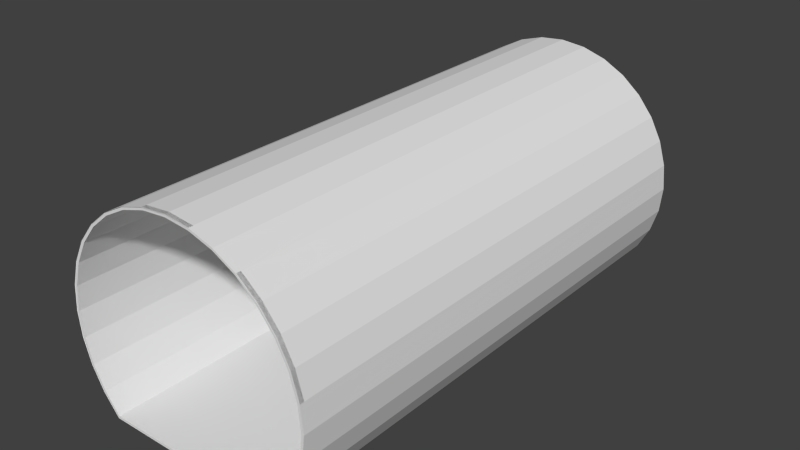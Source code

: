 # Source: BLENDER_Kanalgang_Gerade.blend  (saved by Blender 2.73.0; exported with 4.5.12 LTS)
import bpy
from mathutils import Matrix  # noqa: F401  (used for matrix-valued properties, if any)

bpy.ops.wm.read_factory_settings(use_empty=True)
scene = bpy.context.scene
scene.name = 'Scene'

# ---- collections
col_collection_1 = bpy.data.collections.new('Collection 1'); scene.collection.children.link(col_collection_1)

# ---- world
world_world = bpy.data.worlds.new('World'); scene.world = world_world
world_world.color = (0.05088, 0.05088, 0.05088)
world_world.use_sun_shadow = False
world_world.sun_shadow_jitter_overblur = 0.0
world_world.cycles.sampling_method = 'MANUAL'
world_world.cycles.sample_map_resolution = 256

# ---- meshes
me_cube_001 = bpy.data.meshes.new('Cube.001')
me_cube_001.from_pydata([(-0.9787, -0.6389, -0.2518), (-0.9599, -0.6389, -0.4427), (-0.9042, -0.6389, -0.6263), (-0.8138, -0.6389, -0.7955), (-0.6921, -0.6389, -0.9438), (0.6921, -0.6389, -0.9438), (0.8138, -0.6389, -0.7955), (0.9042, -0.6389, -0.6263), (0.9599, -0.6389, -0.4427), (0.9787, -0.6389, -0.2518), (0.9599, -0.6389, -0.06082), (0.9042, -0.6389, 0.1228), (0.8138, -0.6389, 0.292), (0.6921, -0.6389, 0.4403), (0.5438, -0.6389, 0.562), (0.3745, -0.6389, 0.6525), (0.1909, -0.6389, 0.7082), (-3.117e-07, -0.6389, 0.727), (-0.1909, -0.6389, 0.7082), (-0.3745, -0.6389, 0.6525), (-0.5438, -0.6389, 0.562), (-0.6921, -0.6389, 0.4403), (-0.8138, -0.6389, 0.292), (-0.9042, -0.6389, 0.1228), (-0.9599, -0.6389, -0.06082), (-0.9787, -0.656, -0.2518), (-0.9599, -0.6563, -0.06082), (-0.9042, -0.6565, 0.1228), (-0.8138, -0.6568, 0.292), (-0.6921, -0.657, 0.4403), (-0.5438, -0.6572, 0.562), (-0.3745, -0.6573, 0.6525), (-0.1909, -0.6574, 0.7082), (-3.117e-07, -0.6574, 0.727), (0.1909, -0.6574, 0.7082), (0.3745, -0.6573, 0.6525), (0.5438, -0.6572, 0.562), (0.6921, -0.657, 0.4403), (0.8138, -0.6568, 0.292), (0.9042, -0.6565, 0.1228), (0.9599, -0.6563, -0.06082), (0.9787, -0.656, -0.2518), (0.9599, -0.6557, -0.4427), (0.9042, -0.6554, -0.6263), (0.8138, -0.6552, -0.7955), (0.6921, -0.655, -0.9438), (-0.6921, -0.655, -0.9438), (-0.8138, -0.6552, -0.7955), (-0.9042, -0.6554, -0.6263), (-0.9599, -0.6557, -0.4427), (0.6921, -0.6549, -0.9438), (0.6921, 1.303, -0.9438), (0.8138, 1.303, -0.7955), (0.8138, -0.6549, -0.7955), (-0.6921, -0.6549, -0.9439), (-0.6921, 1.303, -0.9438), (0.9042, 1.303, -0.6263), (0.9042, -0.6549, -0.6263), (-0.8138, -0.6549, -0.7955), (-0.8138, 1.303, -0.7955), (0.9599, 1.303, -0.4427), (0.9599, -0.6549, -0.4427), (-0.9042, -0.6549, -0.6263), (-0.9042, 1.303, -0.6263), (0.9788, 1.303, -0.2518), (0.9788, -0.6549, -0.2518), (-0.9599, -0.6549, -0.4427), (-0.9599, 1.303, -0.4427), (0.9599, 1.303, -0.06082), (0.9599, -0.6549, -0.06082), (-0.9788, -0.6549, -0.2518), (-0.9788, 1.303, -0.2518), (0.9042, 1.303, 0.1228), (0.9042, -0.6549, 0.1228), (-0.9599, -0.6549, -0.06082), (-0.9599, 1.303, -0.06082), (0.8138, 1.303, 0.292), (0.8138, -0.6549, 0.292), (-0.9042, -0.6549, 0.1228), (-0.9042, 1.303, 0.1228), (0.6921, 1.303, 0.4403), (0.6921, -0.6549, 0.4403), (-0.8138, -0.6549, 0.292), (-0.8138, 1.303, 0.292), (0.5438, 1.303, 0.562), (0.5438, -0.6549, 0.562), (-0.6921, -0.6549, 0.4403), (-0.6921, 1.303, 0.4403), (0.3746, 1.303, 0.6525), (0.3746, -0.6549, 0.6525), (-0.5438, -0.6549, 0.562), (-0.5438, 1.303, 0.562), (0.1909, 1.303, 0.7082), (0.1909, -0.6549, 0.7082), (-0.3746, -0.6549, 0.6525), (-0.3746, 1.303, 0.6525), (-2.875e-07, 1.303, 0.727), (-2.875e-07, -0.6549, 0.727), (-0.1909, -0.6549, 0.7082), (-0.1909, 1.303, 0.7082), (0.6835, -0.6549, -0.9258), (0.6835, 1.303, -0.9258), (0.7972, 1.303, -0.7844), (0.7972, -0.6549, -0.7844), (-0.6835, -0.6549, -0.9258), (-0.6835, 1.303, -0.9258), (0.8858, 1.303, -0.6187), (0.8858, -0.6549, -0.6187), (-0.7972, -0.6549, -0.7844), (-0.7972, 1.303, -0.7844), (0.9403, 1.303, -0.4388), (0.9403, -0.6549, -0.4388), (-0.8858, -0.6549, -0.6187), (-0.8858, 1.303, -0.6187), (0.9588, 1.303, -0.2518), (0.9588, -0.6549, -0.2518), (-0.9403, -0.6549, -0.4388), (-0.9403, 1.303, -0.4388), (0.9403, 1.303, -0.06472), (0.9403, -0.6549, -0.06472), (-0.9588, -0.6549, -0.2518), (-0.9588, 1.303, -0.2518), (0.8858, 1.303, 0.1151), (0.8858, -0.6549, 0.1151), (-0.9403, -0.6549, -0.06473), (-0.9403, 1.303, -0.06473), (0.7972, 1.303, 0.2809), (0.7972, -0.6549, 0.2809), (-0.8858, -0.6549, 0.1151), (-0.8858, 1.303, 0.1151), (0.6779, 1.303, 0.4262), (0.6779, -0.6549, 0.4262), (-0.7972, -0.6549, 0.2809), (-0.7972, 1.303, 0.2809), (0.5327, 1.303, 0.5454), (0.5327, -0.6549, 0.5454), (-0.6779, -0.6549, 0.4262), (-0.6779, 1.303, 0.4262), (0.3669, 1.303, 0.634), (0.3669, -0.6549, 0.634), (-0.5327, -0.6549, 0.5454), (-0.5327, 1.303, 0.5454), (0.187, 1.303, 0.6886), (0.187, -0.6549, 0.6886), (-0.3669, -0.6549, 0.634), (-0.3669, 1.303, 0.634), (-2.875e-07, 1.303, 0.707), (-2.875e-07, -0.6549, 0.707), (-0.187, -0.6549, 0.6886), (-0.187, 1.303, 0.6886)], [], [(45, 44, 6, 5), (46, 45, 5, 4), (44, 43, 7, 6), (47, 46, 4, 3), (43, 42, 8, 7), (48, 47, 3, 2), (42, 41, 9, 8), (49, 48, 2, 1), (41, 40, 10, 9), (25, 49, 1, 0), (40, 39, 11, 10), (26, 25, 0, 24), (39, 38, 12, 11), (27, 26, 24, 23), (38, 37, 13, 12), (28, 27, 23, 22), (37, 36, 14, 13), (29, 28, 22, 21), (36, 35, 15, 14), (30, 29, 21, 20), (35, 34, 16, 15), (31, 30, 20, 19), (34, 33, 17, 16), (32, 31, 19, 18), (33, 32, 18, 17), (50, 51, 52, 53), (50, 54, 55, 51), (53, 52, 56, 57), (58, 59, 55, 54), (57, 56, 60, 61), (62, 63, 59, 58), (61, 60, 64, 65), (66, 67, 63, 62), (65, 64, 68, 69), (70, 71, 67, 66), (69, 68, 72, 73), (74, 75, 71, 70), (73, 72, 76, 77), (78, 79, 75, 74), (77, 76, 80, 81), (82, 83, 79, 78), (81, 80, 84, 85), (86, 87, 83, 82), (85, 84, 88, 89), (90, 91, 87, 86), (89, 88, 92, 93), (94, 95, 91, 90), (93, 92, 96, 97), (98, 99, 95, 94), (97, 96, 99, 98), (103, 102, 101, 100), (101, 105, 104, 100), (107, 106, 102, 103), (104, 105, 109, 108), (111, 110, 106, 107), (108, 109, 113, 112), (115, 114, 110, 111), (112, 113, 117, 116), (119, 118, 114, 115), (116, 117, 121, 120), (123, 122, 118, 119), (120, 121, 125, 124), (127, 126, 122, 123), (124, 125, 129, 128), (131, 130, 126, 127), (128, 129, 133, 132), (135, 134, 130, 131), (132, 133, 137, 136), (139, 138, 134, 135), (136, 137, 141, 140), (143, 142, 138, 139), (140, 141, 145, 144), (147, 146, 142, 143), (144, 145, 149, 148), (148, 149, 146, 147), (52, 51, 101, 102), (50, 53, 103, 100), (54, 50, 100, 104), (51, 55, 105, 101), (56, 52, 102, 106), (53, 57, 107, 103), (55, 59, 109, 105), (58, 54, 104, 108), (60, 56, 106, 110), (57, 61, 111, 107), (59, 63, 113, 109), (62, 58, 108, 112), (64, 60, 110, 114), (61, 65, 115, 111), (63, 67, 117, 113), (66, 62, 112, 116), (68, 64, 114, 118), (65, 69, 119, 115), (67, 71, 121, 117), (70, 66, 116, 120), (72, 68, 118, 122), (69, 73, 123, 119), (71, 75, 125, 121), (74, 70, 120, 124), (76, 72, 122, 126), (73, 77, 127, 123), (75, 79, 129, 125), (78, 74, 124, 128), (80, 76, 126, 130), (77, 81, 131, 127), (79, 83, 133, 129), (82, 78, 128, 132), (84, 80, 130, 134), (81, 85, 135, 131), (83, 87, 137, 133), (86, 82, 132, 136), (88, 84, 134, 138), (85, 89, 139, 135), (87, 91, 141, 137), (90, 86, 136, 140), (92, 88, 138, 142), (89, 93, 143, 139), (91, 95, 145, 141), (94, 90, 140, 144), (96, 92, 142, 146), (93, 97, 147, 143), (95, 99, 149, 145), (98, 94, 144, 148), (99, 96, 146, 149), (97, 98, 148, 147)])
me_cube_001.use_remesh_preserve_volume = False
me_cube_001.use_remesh_preserve_attributes = False
me_cube_001.use_mirror_vertex_groups = False
me_cube_001.update()

# ---- objects
ob_weltabschnitt_kanalgang_gerade = bpy.data.objects.new('Weltabschnitt_Kanalgang_Gerade', me_cube_001)

# ---- transforms, parenting, visibility, modifiers, constraints
ob_weltabschnitt_kanalgang_gerade.location = (0.0, 0.0, 0.0)
ob_weltabschnitt_kanalgang_gerade.scale = (1.0, 2.0, 1.0)
ob_weltabschnitt_kanalgang_gerade.lineart.crease_threshold = 0.0

# ---- collection membership
col_collection_1.objects.link(ob_weltabschnitt_kanalgang_gerade)

# ---- scene / render settings (as saved in the file)
scene.frame_start = 1; scene.frame_end = 250; scene.frame_set(1)
scene.render.engine = 'BLENDER_EEVEE_NEXT'
scene.render.resolution_percentage = 50
scene.render.dither_intensity = 0.0
scene.cycles.use_denoising = False
scene.cycles.samples = 10
scene.cycles.sampling_pattern = 'TABULATED_SOBOL'
scene.cycles.light_sampling_threshold = 0.0
scene.cycles.use_adaptive_sampling = False
scene.cycles.use_light_tree = False
scene.cycles.blur_glossy = 0.0
scene.cycles.pixel_filter_type = 'GAUSSIAN'
scene.cycles.sample_clamp_indirect = 0.0
scene.view_settings.view_transform = 'Standard'
bpy.context.view_layer.update()

# ---- added for rendering (the .blend has no active camera and no usable light): camera, sun
cam_auto = bpy.data.cameras.new('AutoCamera')
cam_auto.lens = 50.0
cam_auto.sensor_width = 36.0
cam_auto.clip_end = 1000.0
ob_auto_camera = bpy.data.objects.new('AutoCamera', cam_auto)
scene.collection.objects.link(ob_auto_camera)
ob_auto_camera.location = (4.33868, -4.56127, 3.36251)
ob_auto_camera.rotation_euler = (1.09748, -7.21219e-08, 0.694738)
scene.camera = ob_auto_camera
light_auto_sun = bpy.data.lights.new('AutoSun', 'SUN')
light_auto_sun.energy = 3.0
light_auto_sun.angle = 0.0523599
ob_auto_sun = bpy.data.objects.new('AutoSun', light_auto_sun)
scene.collection.objects.link(ob_auto_sun)
ob_auto_sun.rotation_euler = (0.872665, 0.174533, 0.523599)
bpy.context.view_layer.update()
